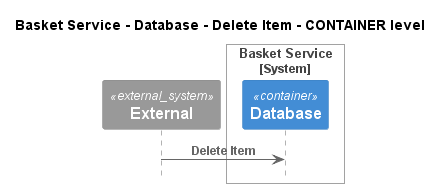

The diagram above was rendered by PlantUML. Its source (embedded in the PNG):
@startuml
!pragma layout smetana
!include ..\..\..\..\..\..\.c4s\C4_Sequence.puml

title Basket Service - Database - Delete Item - CONTAINER level

System_Ext(C4InterFlow.SoftwareSystems.ExternalSystem, "External", "")

System_Boundary(ECommercePlatform.SoftwareSystems.BasketService, "Basket Service")
    Container(ECommercePlatform.SoftwareSystems.BasketService.Containers.Database, "Database", "", "")
Boundary_End()

Rel(C4InterFlow.SoftwareSystems.ExternalSystem, ECommercePlatform.SoftwareSystems.BasketService.Containers.Database, "Delete Item")


@enduml